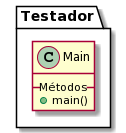

The diagram above was rendered by PlantUML. Its source (embedded in the PNG):
@startuml
package "Testador"{

Class Main{
__Métodos__
+ main()
}
@enduml